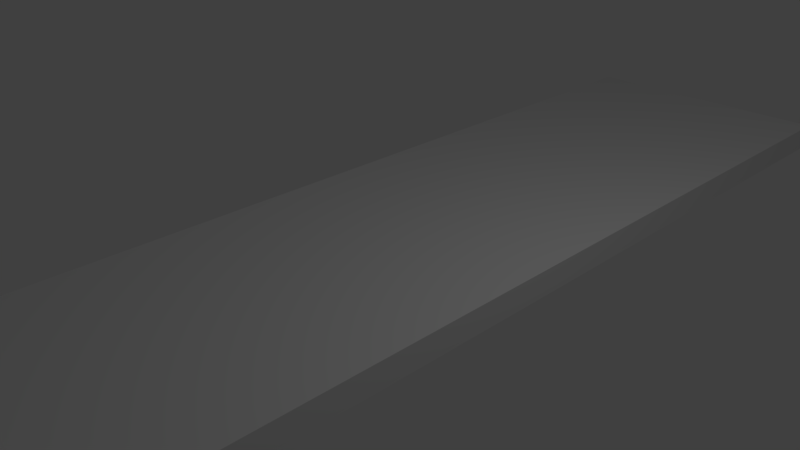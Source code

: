 # Source: sidewalk.blend  (saved by Blender 2.77.0; exported with 4.5.12 LTS)
import bpy
from mathutils import Matrix  # noqa: F401  (used for matrix-valued properties, if any)

bpy.ops.wm.read_factory_settings(use_empty=True)
scene = bpy.context.scene
scene.name = 'Scene'

# ---- collections
col_collection_1 = bpy.data.collections.new('Collection 1'); scene.collection.children.link(col_collection_1)

# ---- materials (node trees are filled in below, after node groups)
mat_material2 = bpy.data.materials.new('Material2')
mat_material2.alpha_threshold = 0.0
mat_material2.use_transparent_shadow = False
mat_material2.roughness = 0.5
mat_material2.line_color = (0.0, 0.0, 0.0, 1.0)

# ---- material node trees

# ---- world
world_world = bpy.data.worlds.new('World'); scene.world = world_world
world_world.color = (0.05088, 0.05088, 0.05088)
world_world.use_sun_shadow = False
world_world.sun_shadow_jitter_overblur = 0.0
world_world.cycles.sampling_method = 'MANUAL'

# ---- cameras
cam_camera = bpy.data.cameras.new('Camera')
cam_camera.clip_end = 100.0
cam_camera.lens = 35.0
cam_camera.sensor_width = 32.0
cam_camera.sensor_height = 18.0
cam_camera.ortho_scale = 7.314
cam_camera.dof.focus_distance = 0.0
cam_camera.dof.aperture_fstop = 128.0

# ---- lights
light_lamp = bpy.data.lights.new('Lamp', 'POINT')
light_lamp.transmission_factor = 0.0
light_lamp.cutoff_distance = 30.0
light_lamp.energy = 100.0
light_lamp.shadow_buffer_clip_start = 1.001
light_lamp.shadow_soft_size = 0.1
light_lamp.shadow_maximum_resolution = 0.006
light_lamp.use_absolute_resolution = True

# ---- meshes
me_cube = bpy.data.meshes.new('Cube')
me_cube.from_pydata([(2.005, 8.07, -0.1816), (2.005, -8.07, -0.1816), (-2.005, -8.07, -0.1816), (-2.005, 8.07, -0.1816), (2.005, 8.07, 0.1816), (2.005, -8.07, 0.1816), (-2.005, -8.07, 0.1816), (-2.005, 8.07, 0.1816)], [], [(0, 1, 2, 3), (4, 7, 6, 5), (0, 4, 5, 1), (1, 5, 6, 2), (2, 6, 7, 3), (4, 0, 3, 7)])
_uv = me_cube.uv_layers.new(name='UVMap')
_uv.uv.foreach_set('vector', [-1.29, -0.7172, 1.972, -0.7172, 1.972, 0.09335, -1.29, 0.09335, -1.29, 0.9039, -1.29, 0.09335, 1.972, 0.09335, 1.972, 0.9039, 1.972, -0.7906, 1.972, -0.7172, -1.29, -0.7172, -1.29, -0.7906, -0.479, -0.9375, -0.479, -0.864, -1.29, -0.864, -1.29, -0.9375, 1.972, -0.864, 1.972, -0.7906, -1.29, -0.7906, -1.29, -0.864, -0.479, -0.864, -0.479, -0.9375, 0.3316, -0.9375, 0.3316, -0.864])
me_cube.materials.append(mat_material2)
me_cube.use_remesh_preserve_volume = False
me_cube.use_remesh_preserve_attributes = False
me_cube.use_mirror_vertex_groups = False
me_cube.update()

# ---- objects
ob_cube = bpy.data.objects.new('Cube', me_cube)
ob_lamp = bpy.data.objects.new('Lamp', light_lamp)
ob_camera = bpy.data.objects.new('Camera', cam_camera)

# ---- transforms, parenting, visibility, modifiers, constraints
ob_cube.location = (0.0, 0.0, 0.0)
ob_cube.lock_rotations_4d = False
ob_cube.empty_display_type = 'ARROWS'
ob_cube.lineart.crease_threshold = 0.0
ob_lamp.location = (4.076, 1.005, 5.904)
ob_lamp.rotation_euler = (0.6503, 0.05522, 1.866)
ob_lamp.lock_rotations_4d = False
ob_lamp.empty_display_type = 'ARROWS'
ob_lamp.color = (0.0, 0.0, 0.0, 0.0)
ob_lamp.lineart.crease_threshold = 0.0
ob_camera.location = (7.481, -6.508, 5.344)
ob_camera.rotation_euler = (1.109, 0.01082, 0.8149)
ob_camera.lock_rotations_4d = False
ob_camera.empty_display_type = 'ARROWS'
ob_camera.color = (0.0, 0.0, 0.0, 0.0)
ob_camera.display_type = 'WIRE'
ob_camera.lineart.crease_threshold = 0.0

# ---- collection membership
col_collection_1.objects.link(ob_cube)
col_collection_1.objects.link(ob_lamp)
col_collection_1.objects.link(ob_camera)

# ---- scene / render settings (as saved in the file)
scene.camera = ob_camera
scene.frame_start = 1; scene.frame_end = 250; scene.frame_set(1)
scene.render.engine = 'BLENDER_EEVEE_NEXT'
scene.render.resolution_percentage = 50
scene.render.dither_intensity = 0.0
scene.cycles.use_denoising = False
scene.cycles.samples = 128
scene.cycles.sampling_pattern = 'TABULATED_SOBOL'
scene.cycles.light_sampling_threshold = 0.0
scene.cycles.use_adaptive_sampling = False
scene.cycles.use_light_tree = False
scene.cycles.blur_glossy = 0.0
scene.cycles.sample_clamp_indirect = 0.0
scene.view_settings.view_transform = 'Standard'
bpy.context.view_layer.update()
